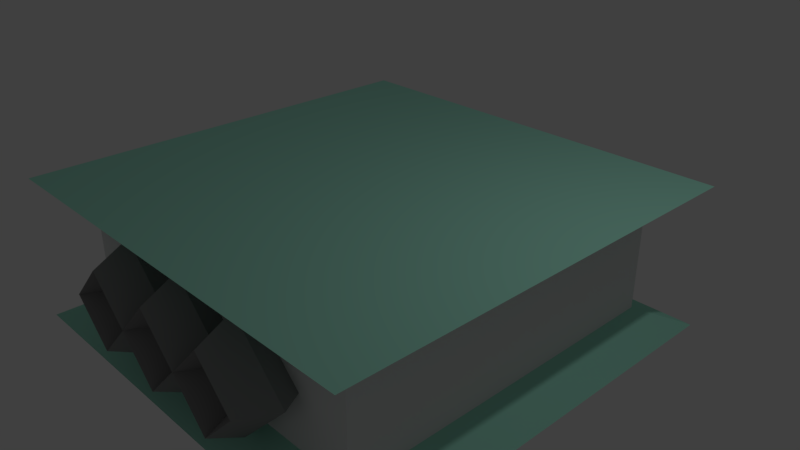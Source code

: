 # Source: elevatorLeft.blend  (saved by Blender 2.79.0; exported with 4.5.12 LTS)
import bpy
from mathutils import Matrix  # noqa: F401  (used for matrix-valued properties, if any)

bpy.ops.wm.read_factory_settings(use_empty=True)
scene = bpy.context.scene
scene.name = 'Scene'

# ---- collections
col_collection_1 = bpy.data.collections.new('Collection 1'); scene.collection.children.link(col_collection_1)

# ---- materials (node trees are filled in below, after node groups)
mat_top = bpy.data.materials.new('Top')
mat_top.alpha_threshold = 0.0
mat_top.use_transparent_shadow = False
mat_top.diffuse_color = (0.3804, 0.8, 0.6453, 1.0)
mat_top.roughness = 0.5
mat_top.line_color = (0.0, 0.0, 0.0, 1.0)
mat_middle = bpy.data.materials.new('Middle')
mat_middle.alpha_threshold = 0.0
mat_middle.use_transparent_shadow = False
mat_middle.roughness = 0.5
mat_metal = bpy.data.materials.new('Metal')
mat_metal.alpha_threshold = 0.0
mat_metal.use_transparent_shadow = False
mat_metal.diffuse_color = (0.2957, 0.2957, 0.2957, 1.0)
mat_metal.roughness = 0.5

# ---- material node trees

# ---- world
world_world = bpy.data.worlds.new('World'); scene.world = world_world
world_world.color = (0.05088, 0.05088, 0.05088)
world_world.use_sun_shadow = False
world_world.sun_shadow_jitter_overblur = 0.0
world_world.cycles.sampling_method = 'MANUAL'

# ---- cameras
cam_camera = bpy.data.cameras.new('Camera')
cam_camera.clip_end = 100.0
cam_camera.lens = 35.0
cam_camera.sensor_width = 32.0
cam_camera.sensor_height = 18.0
cam_camera.ortho_scale = 7.314
cam_camera.dof.focus_distance = 0.0
cam_camera.dof.aperture_fstop = 128.0

# ---- lights
light_lamp = bpy.data.lights.new('Lamp', 'POINT')
light_lamp.transmission_factor = 0.0
light_lamp.cutoff_distance = 30.0
light_lamp.energy = 100.0
light_lamp.shadow_buffer_clip_start = 1.001
light_lamp.shadow_soft_size = 0.1
light_lamp.shadow_maximum_resolution = 0.006
light_lamp.use_absolute_resolution = True

# ---- meshes
me_cube = bpy.data.meshes.new('Cube')
me_cube.from_pydata([(3.0, 3.0, -1.0), (3.0, -3.0, -1.0), (-3.0, -3.0, -1.0), (-3.0, 3.0, -1.0), (3.0, 3.0, 1.0), (3.0, -3.0, 1.0), (-3.0, -3.0, 1.0), (-3.0, 3.0, 1.0), (2.43, 2.43, -0.7417), (2.43, 2.43, 0.7417), (2.43, -2.43, -0.7417), (2.43, -2.43, 0.7417), (-2.43, -2.43, -0.7417), (-2.43, -2.43, 0.7417), (-2.43, 2.43, -0.7417), (-2.43, 2.43, 0.7417), (9.537e-07, 3.0, 1.0), (-1.431e-06, -3.0, 1.0), (4.768e-07, 3.0, -1.0), (-2.384e-07, -3.0, -1.0), (0.7856, -2.706, 0.0), (0.5381, -3.166, -2.011e-08), (0.2906, -2.706, -2.462e-24), (0.5381, -2.246, 2.011e-08), (5.931e-08, -2.706, 0.7856), (4.062e-08, -3.166, 0.5381), (2.194e-08, -2.706, 0.2906), (4.062e-08, -2.246, 0.5381), (5.931e-08, -2.706, -0.7856), (4.062e-08, -3.166, -0.5381), (2.194e-08, -2.706, -0.2906), (4.062e-08, -2.246, -0.5381), (-0.2744, -2.706, 0.0), (-0.5219, -3.166, -2.011e-08), (-0.7694, -2.706, -2.462e-24), (-0.5219, -2.246, 2.011e-08), (-1.06, -2.706, 0.7856), (-1.06, -3.166, 0.5381), (-1.06, -2.706, 0.2906), (-1.06, -2.246, 0.5381), (-1.846, -2.706, 6.868e-08), (-1.598, -3.166, 2.693e-08), (-1.351, -2.706, 2.54e-08), (-1.598, -2.246, 6.715e-08), (-1.06, -2.706, -0.7856), (-1.06, -3.166, -0.5381), (-1.06, -2.706, -0.2906), (-1.06, -2.246, -0.5381), (1.846, -2.706, 0.0), (1.598, -3.166, -2.011e-08), (1.351, -2.706, -2.462e-24), (1.598, -2.246, 2.011e-08), (1.06, -2.706, 0.7856), (1.06, -3.166, 0.5381), (1.06, -2.706, 0.2906), (1.06, -2.246, 0.5381), (1.06, -2.706, -0.7856), (1.06, -3.166, -0.5381), (1.06, -2.706, -0.2906), (1.06, -2.246, -0.5381)], [], [(18, 19, 2, 3), (16, 7, 6, 17), (9, 4, 5, 11), (11, 5, 17, 6, 13), (13, 6, 7, 15), (8, 0, 18, 3, 14), (4, 9, 15, 7, 16), (9, 8, 14, 15), (2, 12, 14, 3), (12, 13, 15, 14), (1, 10, 12, 2, 19), (10, 11, 13, 12), (0, 8, 10, 1), (8, 9, 11, 10), (4, 16, 17, 5), (0, 1, 19, 18), (20, 24, 25, 21), (21, 25, 26, 22), (22, 26, 27, 23), (23, 27, 24, 20), (24, 34, 33, 25), (25, 33, 32, 26), (26, 32, 35, 27), (27, 35, 34, 24), (34, 28, 29, 33), (33, 29, 30, 32), (32, 30, 31, 35), (35, 31, 28, 34), (28, 20, 21, 29), (29, 21, 22, 30), (30, 22, 23, 31), (31, 23, 20, 28), (32, 36, 37, 33), (33, 37, 38, 34), (34, 38, 39, 35), (35, 39, 36, 32), (36, 40, 41, 37), (37, 41, 42, 38), (38, 42, 43, 39), (39, 43, 40, 36), (40, 44, 45, 41), (41, 45, 46, 42), (42, 46, 47, 43), (43, 47, 44, 40), (44, 32, 33, 45), (45, 33, 34, 46), (46, 34, 35, 47), (47, 35, 32, 44), (48, 52, 53, 49), (49, 53, 54, 50), (50, 54, 55, 51), (51, 55, 52, 48), (52, 22, 21, 53), (53, 21, 20, 54), (54, 20, 23, 55), (55, 23, 22, 52), (22, 56, 57, 21), (21, 57, 58, 20), (20, 58, 59, 23), (23, 59, 56, 22), (56, 48, 49, 57), (57, 49, 50, 58), (58, 50, 51, 59), (59, 51, 48, 56)])
me_cube.polygons.foreach_set('material_index', [0, 0, 0, 0, 0, 0, 0, 1, 0, 1, 0, 1, 0, 1, 0, 0, 2, 2, 2, 2, 2, 2, 2, 2, 2, 2, 2, 2, 2, 2, 2, 2, 2, 2, 2, 2, 2, 2, 2, 2, 2, 2, 2, 2, 2, 2, 2, 2, 2, 2, 2, 2, 2, 2, 2, 2, 2, 2, 2, 2, 2, 2, 2, 2])
_uv = me_cube.uv_layers.new(name='UVMap')
_uv.uv.foreach_set('vector', [0.5, 1.0, 0.5, 2.836e-07, 9.454e-08, 3.782e-07, 3.782e-07, 1.0, 0.5, 1.0, 2.836e-07, 1.0, 0.0, 4.727e-07, 0.5, 2.836e-07, 0.905, 0.905, 1.0, 1.0, 1.0, 0.0, 0.905, 0.095, 0.905, 0.095, 1.0, 0.0, 0.5, 2.836e-07, 0.0, 4.727e-07, 0.095, 0.095, 0.095, 0.095, 0.0, 4.727e-07, 2.836e-07, 1.0, 0.095, 0.905, 0.905, 0.905, 1.0, 1.0, 0.5, 1.0, 3.782e-07, 1.0, 0.095, 0.905, 1.0, 1.0, 0.905, 0.905, 0.095, 0.905, 2.836e-07, 1.0, 0.5, 1.0, 1.0, 1.0, 1.0, 0.0, 2.334e-07, 0.0, 2.334e-07, 1.0, 9.454e-08, 3.782e-07, 0.095, 0.095, 0.095, 0.905, 3.782e-07, 1.0, 3.501e-07, 0.0, 3.501e-07, 1.0, 1.0, 1.0, 1.0, 3.824e-07, 1.0, 2.836e-07, 0.905, 0.095, 0.095, 0.095, 9.454e-08, 3.782e-07, 0.5, 2.836e-07, 1.0, 0.0, 1.0, 1.0, 0.0, 1.0, 0.0, 0.0, 1.0, 1.0, 0.905, 0.905, 0.905, 0.095, 1.0, 2.836e-07, 1.0, 7.647e-07, 1.0, 1.0, 0.0, 1.0, 2.334e-07, 7.647e-07, 1.0, 1.0, 0.5, 1.0, 0.5, 2.836e-07, 1.0, 0.0, 1.0, 1.0, 1.0, 2.836e-07, 0.5, 2.836e-07, 0.5, 1.0, 0.0, 0.0, 0.0, 0.0, 0.0, 0.0, 0.0, 0.0, 0.0, 0.0, 0.0, 0.0, 0.0, 0.0, 0.0, 0.0, 0.0, 0.0, 0.0, 0.0, 0.0, 0.0, 0.0, 0.0, 0.0, 0.0, 0.0, 0.0, 0.0, 0.0, 0.0, 0.0, 0.0, 0.0, 0.0, 0.0, 0.0, 0.0, 0.0, 0.0, 0.0, 0.0, 0.0, 0.0, 0.0, 0.0, 0.0, 0.0, 0.0, 0.0, 0.0, 0.0, 0.0, 0.0, 0.0, 0.0, 0.0, 0.0, 0.0, 0.0, 0.0, 0.0, 0.0, 0.0, 0.0, 0.0, 0.0, 0.0, 0.0, 0.0, 0.0, 0.0, 0.0, 0.0, 0.0, 0.0, 0.0, 0.0, 0.0, 0.0, 0.0, 0.0, 0.0, 0.0, 0.0, 0.0, 0.0, 0.0, 0.0, 0.0, 0.0, 0.0, 0.0, 0.0, 0.0, 0.0, 0.0, 0.0, 0.0, 0.0, 0.0, 0.0, 0.0, 0.0, 0.0, 0.0, 0.0, 0.0, 0.0, 0.0, 0.0, 0.0, 0.0, 0.0, 0.0, 0.0, 0.0, 0.0, 0.0, 0.0, 0.0, 0.0, 0.0, 0.0, 0.0, 0.0, 0.0, 0.0, 0.0, 0.0, 0.0, 0.0, 0.0, 0.0, 0.0, 0.0, 0.0, 0.0, 0.0, 0.0, 0.0, 0.0, 0.0, 0.0, 0.0, 0.0, 0.0, 0.0, 0.0, 0.0, 0.0, 0.0, 0.0, 0.0, 0.0, 0.0, 0.0, 0.0, 0.0, 0.0, 0.0, 0.0, 0.0, 0.0, 0.0, 0.0, 0.0, 0.0, 0.0, 0.0, 0.0, 0.0, 0.0, 0.0, 0.0, 0.0, 0.0, 0.0, 0.0, 0.0, 0.0, 0.0, 0.0, 0.0, 0.0, 0.0, 0.0, 0.0, 0.0, 0.0, 0.0, 0.0, 0.0, 0.0, 0.0, 0.0, 0.0, 0.0, 0.0, 0.0, 0.0, 0.0, 0.0, 0.0, 0.0, 0.0, 0.0, 0.0, 0.0, 0.0, 0.0, 0.0, 0.0, 0.0, 0.0, 0.0, 0.0, 0.0, 0.0, 0.0, 0.0, 0.0, 0.0, 0.0, 0.0, 0.0, 0.0, 0.0, 0.0, 0.0, 0.0, 0.0, 0.0, 0.0, 0.0, 0.0, 0.0, 0.0, 0.0, 0.0, 0.0, 0.0, 0.0, 0.0, 0.0, 0.0, 0.0, 0.0, 0.0, 0.0, 0.0, 0.0, 0.0, 0.0, 0.0, 0.0, 0.0, 0.0, 0.0, 0.0, 0.0, 0.0, 0.0, 0.0, 0.0, 0.0, 0.0, 0.0, 0.0, 0.0, 0.0, 0.0, 0.0, 0.0, 0.0, 0.0, 0.0, 0.0, 0.0, 0.0, 0.0, 0.0, 0.0, 0.0, 0.0, 0.0, 0.0, 0.0, 0.0, 0.0, 0.0, 0.0, 0.0, 0.0, 0.0, 0.0, 0.0, 0.0, 0.0, 0.0, 0.0, 0.0, 0.0, 0.0, 0.0, 0.0, 0.0, 0.0, 0.0, 0.0, 0.0, 0.0, 0.0, 0.0, 0.0, 0.0, 0.0, 0.0, 0.0, 0.0, 0.0, 0.0, 0.0, 0.0, 0.0, 0.0, 0.0, 0.0, 0.0, 0.0, 0.0, 0.0, 0.0, 0.0, 0.0, 0.0, 0.0, 0.0, 0.0, 0.0, 0.0, 0.0, 0.0, 0.0, 0.0, 0.0, 0.0, 0.0, 0.0, 0.0, 0.0, 0.0, 0.0, 0.0, 0.0, 0.0, 0.0, 0.0, 0.0, 0.0, 0.0, 0.0, 0.0, 0.0, 0.0, 0.0, 0.0, 0.0, 0.0, 0.0, 0.0, 0.0, 0.0, 0.0, 0.0, 0.0, 0.0, 0.0, 0.0, 0.0, 0.0, 0.0, 0.0, 0.0])
me_cube.materials.append(mat_top)
me_cube.materials.append(mat_middle)
me_cube.materials.append(mat_metal)
me_cube.use_remesh_preserve_volume = False
me_cube.use_remesh_preserve_attributes = False
me_cube.use_mirror_vertex_groups = False
me_cube.update()

# ---- objects
ob_elevatorleft = bpy.data.objects.new('ElevatorLeft', me_cube)
ob_lamp = bpy.data.objects.new('Lamp', light_lamp)
ob_camera = bpy.data.objects.new('Camera', cam_camera)

# ---- transforms, parenting, visibility, modifiers, constraints
ob_elevatorleft.location = (0.0, 0.0, 0.0)
ob_elevatorleft.lock_rotations_4d = False
ob_elevatorleft.empty_display_type = 'ARROWS'
ob_elevatorleft.lineart.crease_threshold = 0.0
ob_lamp.location = (4.076, 1.005, 5.904)
ob_lamp.rotation_euler = (0.6503, 0.05522, 1.866)
ob_lamp.lock_rotations_4d = False
ob_lamp.empty_display_type = 'ARROWS'
ob_lamp.color = (0.0, 0.0, 0.0, 0.0)
ob_lamp.lineart.crease_threshold = 0.0
ob_camera.location = (7.481, -6.508, 5.344)
ob_camera.rotation_euler = (1.109, 0.0, 0.8149)
ob_camera.lock_rotations_4d = False
ob_camera.empty_display_type = 'ARROWS'
ob_camera.color = (0.0, 0.0, 0.0, 0.0)
ob_camera.display_type = 'WIRE'
ob_camera.lineart.crease_threshold = 0.0

# ---- collection membership
col_collection_1.objects.link(ob_elevatorleft)
col_collection_1.objects.link(ob_lamp)
col_collection_1.objects.link(ob_camera)

# ---- scene / render settings (as saved in the file)
scene.camera = ob_camera
scene.frame_start = 1; scene.frame_end = 250; scene.frame_set(1)
scene.render.engine = 'BLENDER_EEVEE_NEXT'
scene.render.resolution_percentage = 50
scene.render.dither_intensity = 0.0
scene.cycles.use_denoising = False
scene.cycles.samples = 128
scene.cycles.sampling_pattern = 'TABULATED_SOBOL'
scene.cycles.use_adaptive_sampling = False
scene.cycles.use_light_tree = False
scene.cycles.blur_glossy = 0.0
scene.cycles.sample_clamp_indirect = 0.0
scene.view_settings.view_transform = 'Standard'
bpy.context.view_layer.update()
